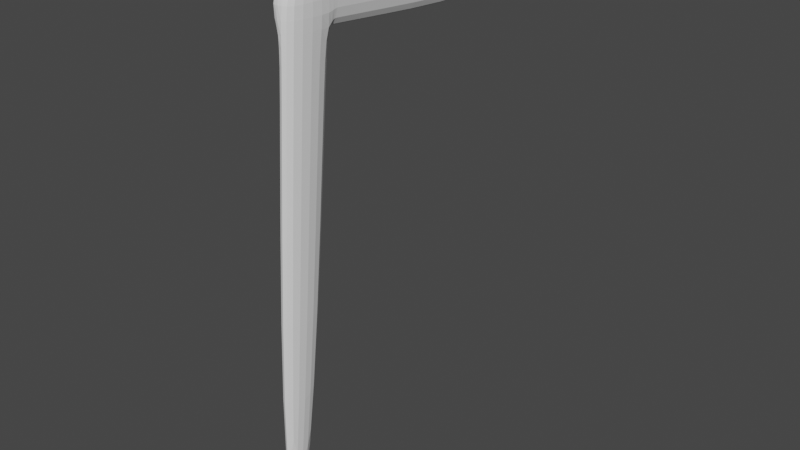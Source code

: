 # Source: Soborg_Chair.blend  (saved by Blender 2.83.19; exported with 4.5.12 LTS)
import bpy
from mathutils import Matrix  # noqa: F401  (used for matrix-valued properties, if any)

bpy.ops.wm.read_factory_settings(use_empty=True)
scene = bpy.context.scene
scene.name = 'Scene'

# ---- collections
col_collection = bpy.data.collections.new('Collection'); scene.collection.children.link(col_collection)

# ---- world
world_world = bpy.data.worlds.new('World'); scene.world = world_world
world_world.use_nodes = True; world_world.node_tree.nodes.clear()
_N = world_world.node_tree.nodes; _L = world_world.node_tree.links
n0 = _N.new('ShaderNodeOutputWorld'); n0.name = 'World Output'; n0.location = (300, 300)
n1 = _N.new('ShaderNodeBackground'); n1.name = 'Background'; n1.location = (10, 300)
n1.inputs[0].default_value = (0.05088, 0.05088, 0.05088, 1.0)
_L.new(n1.outputs[0], n0.inputs[0])
n0.is_active_output = True
world_world.color = (0.05088, 0.05088, 0.05088)
world_world.use_sun_shadow = False
world_world.sun_shadow_jitter_overblur = 0.0

# ---- meshes
me_cube_001 = bpy.data.meshes.new('Cube.001')
me_cube_001.from_pydata([(13.38, -1.0, -1.0), (13.38, 0.5905, 24.53), (13.38, 0.92, -1.0), (13.38, 3.178, 24.46), (14.31, -1.0, -1.0), (14.31, 0.5905, 24.53), (14.31, 0.92, -1.0), (14.31, 3.178, 24.46), (13.38, 0.4217, 21.82), (13.38, 2.939, 21.76), (14.31, 2.939, 21.76), (14.31, 0.4217, 21.82), (13.38, 0.4217, 21.82), (13.38, 0.5905, 24.53), (13.38, 3.178, 24.46), (13.38, 2.939, 21.76), (13.38, 3.178, 24.46), (14.31, 3.178, 24.46), (13.38, 2.939, 21.76), (14.31, 2.939, 21.76), (13.38, 15.44, 23.79), (14.31, 15.44, 23.79), (13.38, 15.18, 20.55), (14.31, 15.18, 20.55), (14.31, 4.559, 24.39), (13.38, 4.899, 24.37), (13.38, 4.658, 21.59), (14.31, 4.318, 21.63), (13.38, 2.826, 20.49), (14.31, 2.826, 20.49), (14.31, 0.3421, 20.55), (13.38, 0.3421, 20.55)], [], [(1, 3, 14, 13), (9, 3, 16, 18), (10, 7, 5, 11), (11, 5, 1, 8), (2, 6, 4, 0), (7, 3, 1, 5), (30, 11, 8, 31), (29, 10, 11, 30), (28, 9, 10, 29), (31, 8, 9, 28), (12, 13, 14, 15), (3, 9, 15, 14), (8, 1, 13, 12), (9, 8, 12, 15), (25, 24, 21, 20), (10, 9, 18, 19), (3, 7, 17, 16), (7, 10, 19, 17), (22, 20, 21, 23), (27, 26, 22, 23), (26, 25, 20, 22), (24, 27, 23, 21), (17, 19, 27, 24), (18, 16, 25, 26), (19, 18, 26, 27), (16, 17, 24, 25), (0, 31, 28, 2), (2, 28, 29, 6), (6, 29, 30, 4), (4, 30, 31, 0)])
_uv = me_cube_001.uv_layers.new(name='UVMap')
_uv.uv.foreach_set('vector', [0.875, 0.75, 0.875, 0.5, 0.875, 0.5, 0.875, 0.75, 0.5985, 0.25, 0.625, 0.25, 0.625, 0.25, 0.5985, 0.25, 0.5985, 0.5, 0.625, 0.5, 0.625, 0.75, 0.5985, 0.75, 0.5985, 0.75, 0.625, 0.75, 0.625, 1.0, 0.5985, 1.0, 0.125, 0.5, 0.375, 0.5, 0.375, 0.75, 0.125, 0.75, 0.625, 0.5, 0.875, 0.5, 0.875, 0.75, 0.625, 0.75, 0.586, 0.75, 0.5985, 0.75, 0.5985, 1.0, 0.586, 1.0, 0.586, 0.5, 0.5985, 0.5, 0.5985, 0.75, 0.586, 0.75, 0.586, 0.25, 0.5985, 0.25, 0.5985, 0.5, 0.586, 0.5, 0.586, 0.0, 0.5985, 0.0, 0.5985, 0.25, 0.586, 0.25, 0.5985, 0.0, 0.625, 0.0, 0.625, 0.25, 0.5985, 0.25, 0.625, 0.25, 0.5985, 0.25, 0.5985, 0.25, 0.625, 0.25, 0.5985, 1.0, 0.625, 1.0, 0.625, 1.0, 0.5985, 1.0, 0.5985, 0.25, 0.5985, 0.0, 0.5985, 0.0, 0.5985, 0.25, 0.875, 0.5, 0.625, 0.5, 0.625, 0.5, 0.875, 0.5, 0.5985, 0.5, 0.5985, 0.25, 0.5985, 0.25, 0.5985, 0.5, 0.875, 0.5, 0.625, 0.5, 0.625, 0.5, 0.875, 0.5, 0.625, 0.5, 0.5985, 0.5, 0.5985, 0.5, 0.625, 0.5, 0.5985, 0.25, 0.625, 0.25, 0.625, 0.5, 0.5985, 0.5, 0.5985, 0.5, 0.5985, 0.25, 0.5985, 0.25, 0.5985, 0.5, 0.5985, 0.25, 0.625, 0.25, 0.625, 0.25, 0.5985, 0.25, 0.625, 0.5, 0.5985, 0.5, 0.5985, 0.5, 0.625, 0.5, 0.625, 0.5, 0.5985, 0.5, 0.5985, 0.5, 0.625, 0.5, 0.5985, 0.25, 0.625, 0.25, 0.625, 0.25, 0.5985, 0.25, 0.5985, 0.5, 0.5985, 0.25, 0.5985, 0.25, 0.5985, 0.5, 0.875, 0.5, 0.625, 0.5, 0.625, 0.5, 0.875, 0.5, 0.375, 0.0, 0.586, 0.0, 0.586, 0.25, 0.375, 0.25, 0.375, 0.25, 0.586, 0.25, 0.586, 0.5, 0.375, 0.5, 0.375, 0.5, 0.586, 0.5, 0.586, 0.75, 0.375, 0.75, 0.375, 0.75, 0.586, 0.75, 0.586, 1.0, 0.375, 1.0])
me_cube_001.use_remesh_fix_poles = True
me_cube_001.use_remesh_preserve_attributes = False
me_cube_001.use_mirror_vertex_groups = False
me_cube_001.update()

# ---- objects
ob_empty = bpy.data.objects.new('Empty', None)
ob_empty_001 = bpy.data.objects.new('Empty.001', None)
ob_empty_002 = bpy.data.objects.new('Empty.002', None)
ob_cube = bpy.data.objects.new('Cube', me_cube_001)

# ---- transforms, parenting, visibility, modifiers, constraints
ob_empty.location = (0.0, 0.0, 0.0)
ob_empty.empty_display_type = 'IMAGE'
ob_empty.empty_display_size = 5.0
ob_empty.use_empty_image_alpha = True
ob_empty.color = (1.0, 1.0, 1.0, 0.5)
ob_empty.lineart.crease_threshold = 0.0
ob_empty_001.location = (-1.334, 0.0, 2.04)
ob_empty_001.rotation_euler = (1.571, -0.0, 1.571)
ob_empty_001.empty_display_type = 'IMAGE'
ob_empty_001.empty_display_size = 5.0
ob_empty_001.use_empty_image_alpha = True
ob_empty_001.color = (1.0, 1.0, 1.0, 0.5)
ob_empty_001.lineart.crease_threshold = 0.0
ob_empty_002.location = (-2.517e-18, 1.252, 2.03)
ob_empty_002.rotation_euler = (1.571, -0.0, -0.0)
ob_empty_002.empty_display_type = 'IMAGE'
ob_empty_002.empty_display_size = 5.0
ob_empty_002.use_empty_image_alpha = True
ob_empty_002.color = (1.0, 1.0, 1.0, 0.5)
ob_empty_002.lineart.crease_threshold = 0.0
ob_cube.location = (2.145e-17, -1.07, 0.09658)
ob_cube.scale = (0.09148, 0.09148, 0.09148)
ob_cube.lineart.crease_threshold = 0.0
_m = ob_cube.modifiers.new('Subdivision', 'SUBSURF')
_m.uv_smooth = 'PRESERVE_CORNERS'
_m.levels = 4

# ---- collection membership
col_collection.objects.link(ob_empty)
col_collection.objects.link(ob_empty_001)
col_collection.objects.link(ob_empty_002)
col_collection.objects.link(ob_cube)

# ---- scene / render settings (as saved in the file)
scene.frame_start = 1; scene.frame_end = 250; scene.frame_set(1)
scene.render.engine = 'BLENDER_EEVEE_NEXT'
scene.cycles.use_denoising = False
scene.cycles.samples = 128
scene.cycles.sampling_pattern = 'TABULATED_SOBOL'
scene.cycles.use_adaptive_sampling = False
scene.cycles.use_light_tree = False
scene.view_settings.view_transform = 'Filmic'
bpy.context.view_layer.update()

# ---- added for rendering (the .blend has no active camera and no usable light): camera, sun
cam_auto = bpy.data.cameras.new('AutoCamera')
cam_auto.lens = 50.0
cam_auto.sensor_width = 36.0
cam_auto.clip_end = 1000.0
ob_auto_camera = bpy.data.objects.new('AutoCamera', cam_auto)
scene.collection.objects.link(ob_auto_camera)
ob_auto_camera.location = (3.83839, -3.49588, 3.23024)
ob_auto_camera.rotation_euler = (1.09748, -7.21219e-08, 0.694738)
scene.camera = ob_auto_camera
light_auto_sun = bpy.data.lights.new('AutoSun', 'SUN')
light_auto_sun.energy = 3.0
light_auto_sun.angle = 0.0523599
ob_auto_sun = bpy.data.objects.new('AutoSun', light_auto_sun)
scene.collection.objects.link(ob_auto_sun)
ob_auto_sun.rotation_euler = (0.872665, 0.174533, 0.523599)
bpy.context.view_layer.update()
